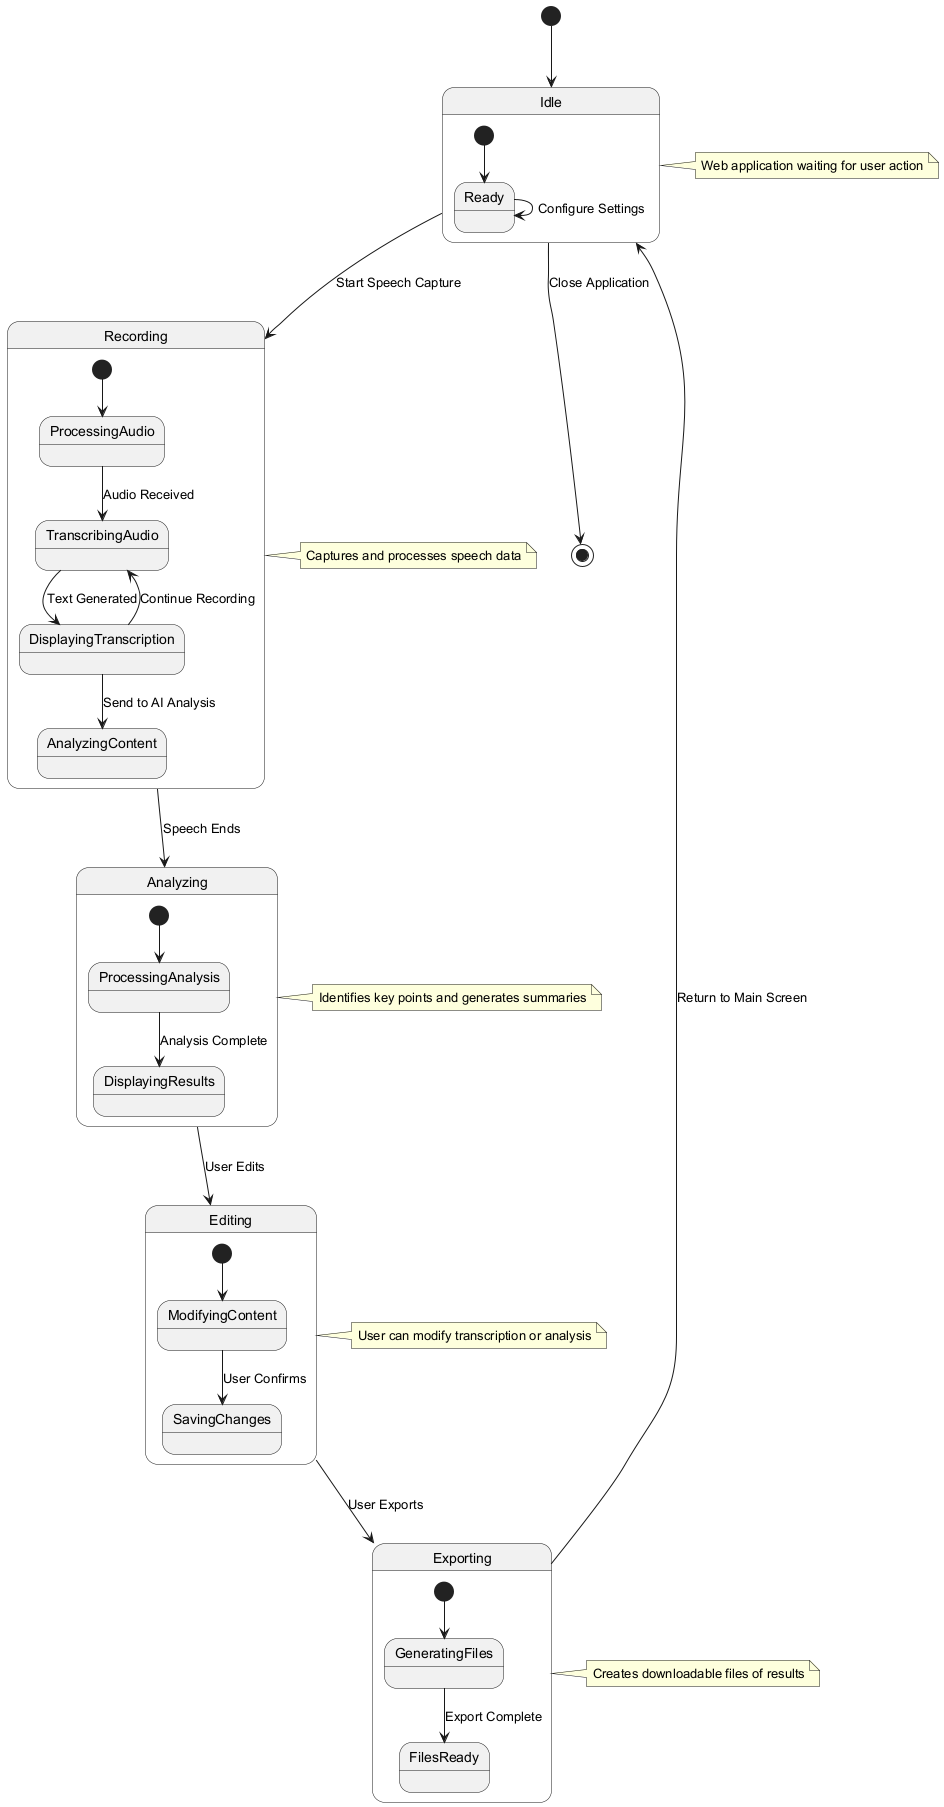

The diagram above was rendered by PlantUML. Its source (embedded in the PNG):
@startuml
[*] --> Idle

state Idle {
  [*] --> Ready
  Ready --> Ready : Configure Settings
}

Idle --> Recording : Start Speech Capture

state Recording {
  [*] --> ProcessingAudio
  ProcessingAudio --> TranscribingAudio : Audio Received
  TranscribingAudio --> DisplayingTranscription : Text Generated
  DisplayingTranscription --> AnalyzingContent : Send to AI Analysis
  DisplayingTranscription --> TranscribingAudio : Continue Recording
}

Recording --> Analyzing : Speech Ends

state Analyzing {
  [*] --> ProcessingAnalysis
  ProcessingAnalysis --> DisplayingResults : Analysis Complete
}

Analyzing --> Editing : User Edits

state Editing {
  [*] --> ModifyingContent
  ModifyingContent --> SavingChanges : User Confirms
}

Editing --> Exporting : User Exports

state Exporting {
  [*] --> GeneratingFiles
  GeneratingFiles --> FilesReady : Export Complete
}

Idle --> [*] : Close Application
Exporting --> Idle : Return to Main Screen

note right of Idle : Web application waiting for user action
note right of Recording : Captures and processes speech data
note right of Analyzing : Identifies key points and generates summaries
note right of Editing : User can modify transcription or analysis
note right of Exporting : Creates downloadable files of results
@enduml